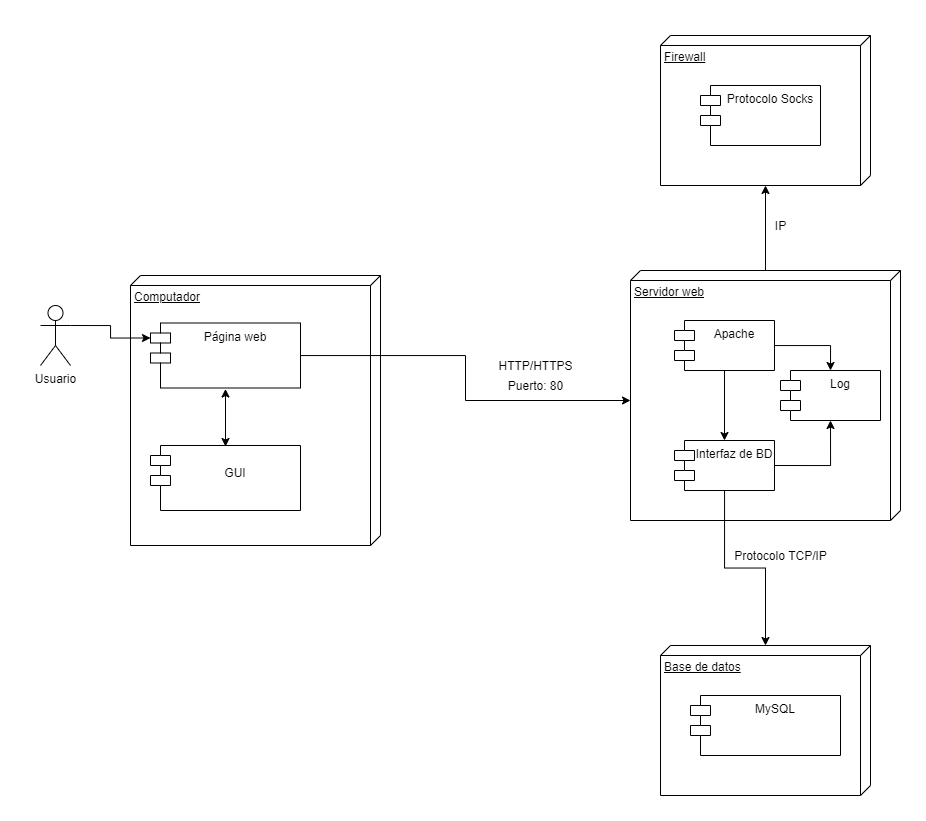

The diagram above was exported from draw.io. Its source (the exported page's mxGraphModel, read from the mxfile embedded in the PNG):
<mxGraphModel dx="1021" dy="1713" grid="1" gridSize="10" guides="1" tooltips="1" connect="1" arrows="1" fold="1" page="1" pageScale="1" pageWidth="827" pageHeight="1169" math="0" shadow="0">
  <root>
    <mxCell id="0" />
    <mxCell id="1" parent="0" />
    <mxCell id="I1cRpHxpyBlrsQTK3uC1-2" value="Usuario" style="shape=umlActor;verticalLabelPosition=bottom;verticalAlign=top;html=1;" parent="1" vertex="1">
      <mxGeometry x="60" y="160" width="30" height="60" as="geometry" />
    </mxCell>
    <mxCell id="I1cRpHxpyBlrsQTK3uC1-4" value="Computador" style="verticalAlign=top;align=left;spacingTop=8;spacingLeft=2;spacingRight=12;shape=cube;size=10;direction=south;fontStyle=4;html=1;" parent="1" vertex="1">
      <mxGeometry x="150" y="130" width="250" height="270" as="geometry" />
    </mxCell>
    <mxCell id="I1cRpHxpyBlrsQTK3uC1-28" style="edgeStyle=orthogonalEdgeStyle;rounded=0;orthogonalLoop=1;jettySize=auto;html=1;entryX=0;entryY=0;entryDx=130;entryDy=270;entryPerimeter=0;startArrow=none;startFill=0;" parent="1" source="I1cRpHxpyBlrsQTK3uC1-5" target="I1cRpHxpyBlrsQTK3uC1-10" edge="1">
      <mxGeometry relative="1" as="geometry" />
    </mxCell>
    <mxCell id="I1cRpHxpyBlrsQTK3uC1-5" value="Página web" style="shape=module;align=left;spacingLeft=20;align=center;verticalAlign=top;" parent="1" vertex="1">
      <mxGeometry x="170" y="177.5" width="150" height="65" as="geometry" />
    </mxCell>
    <mxCell id="I1cRpHxpyBlrsQTK3uC1-9" value="" style="edgeStyle=orthogonalEdgeStyle;rounded=0;orthogonalLoop=1;jettySize=auto;html=1;entryX=0;entryY=0;entryDx=0;entryDy=15;entryPerimeter=0;exitX=1;exitY=0.3333333333333333;exitDx=0;exitDy=0;exitPerimeter=0;" parent="1" source="I1cRpHxpyBlrsQTK3uC1-2" target="I1cRpHxpyBlrsQTK3uC1-5" edge="1">
      <mxGeometry relative="1" as="geometry" />
    </mxCell>
    <mxCell id="I1cRpHxpyBlrsQTK3uC1-25" value="" style="edgeStyle=orthogonalEdgeStyle;rounded=0;orthogonalLoop=1;jettySize=auto;html=1;" parent="1" source="I1cRpHxpyBlrsQTK3uC1-10" target="I1cRpHxpyBlrsQTK3uC1-24" edge="1">
      <mxGeometry relative="1" as="geometry" />
    </mxCell>
    <mxCell id="I1cRpHxpyBlrsQTK3uC1-10" value="Servidor web&lt;br&gt;" style="verticalAlign=top;align=left;spacingTop=8;spacingLeft=2;spacingRight=12;shape=cube;size=10;direction=south;fontStyle=4;html=1;" parent="1" vertex="1">
      <mxGeometry x="650" y="125" width="270" height="250" as="geometry" />
    </mxCell>
    <mxCell id="I1cRpHxpyBlrsQTK3uC1-11" value="Base de datos" style="verticalAlign=top;align=left;spacingTop=8;spacingLeft=2;spacingRight=12;shape=cube;size=10;direction=south;fontStyle=4;html=1;" parent="1" vertex="1">
      <mxGeometry x="680" y="500" width="210" height="150" as="geometry" />
    </mxCell>
    <mxCell id="I1cRpHxpyBlrsQTK3uC1-12" value="MySQL" style="shape=module;align=left;spacingLeft=20;align=center;verticalAlign=top;" parent="1" vertex="1">
      <mxGeometry x="710" y="550" width="150" height="60" as="geometry" />
    </mxCell>
    <mxCell id="I1cRpHxpyBlrsQTK3uC1-16" value="&#10;GUI&#10;" style="shape=module;align=left;spacingLeft=20;align=center;verticalAlign=top;" parent="1" vertex="1">
      <mxGeometry x="170" y="300" width="150" height="65" as="geometry" />
    </mxCell>
    <mxCell id="I1cRpHxpyBlrsQTK3uC1-21" value="" style="edgeStyle=orthogonalEdgeStyle;rounded=0;orthogonalLoop=1;jettySize=auto;html=1;" parent="1" source="I1cRpHxpyBlrsQTK3uC1-18" target="I1cRpHxpyBlrsQTK3uC1-19" edge="1">
      <mxGeometry relative="1" as="geometry" />
    </mxCell>
    <mxCell id="I1cRpHxpyBlrsQTK3uC1-22" value="" style="edgeStyle=orthogonalEdgeStyle;rounded=0;orthogonalLoop=1;jettySize=auto;html=1;entryX=0.5;entryY=0;entryDx=0;entryDy=0;" parent="1" source="I1cRpHxpyBlrsQTK3uC1-18" target="I1cRpHxpyBlrsQTK3uC1-20" edge="1">
      <mxGeometry relative="1" as="geometry">
        <mxPoint x="850" y="225" as="targetPoint" />
      </mxGeometry>
    </mxCell>
    <mxCell id="I1cRpHxpyBlrsQTK3uC1-18" value="Apache" style="shape=module;align=left;spacingLeft=20;align=center;verticalAlign=top;" parent="1" vertex="1">
      <mxGeometry x="694" y="175" width="100" height="50" as="geometry" />
    </mxCell>
    <mxCell id="I1cRpHxpyBlrsQTK3uC1-23" style="edgeStyle=orthogonalEdgeStyle;rounded=0;orthogonalLoop=1;jettySize=auto;html=1;exitX=1;exitY=0.5;exitDx=0;exitDy=0;entryX=0.5;entryY=1;entryDx=0;entryDy=0;" parent="1" source="I1cRpHxpyBlrsQTK3uC1-19" target="I1cRpHxpyBlrsQTK3uC1-20" edge="1">
      <mxGeometry relative="1" as="geometry" />
    </mxCell>
    <mxCell id="I1cRpHxpyBlrsQTK3uC1-29" style="edgeStyle=orthogonalEdgeStyle;rounded=0;orthogonalLoop=1;jettySize=auto;html=1;startArrow=none;startFill=0;" parent="1" source="I1cRpHxpyBlrsQTK3uC1-19" target="I1cRpHxpyBlrsQTK3uC1-11" edge="1">
      <mxGeometry relative="1" as="geometry" />
    </mxCell>
    <mxCell id="I1cRpHxpyBlrsQTK3uC1-19" value="Interfaz de BD" style="shape=module;align=left;spacingLeft=20;align=center;verticalAlign=top;" parent="1" vertex="1">
      <mxGeometry x="694" y="295" width="100" height="50" as="geometry" />
    </mxCell>
    <mxCell id="I1cRpHxpyBlrsQTK3uC1-20" value="Log" style="shape=module;align=left;spacingLeft=20;align=center;verticalAlign=top;" parent="1" vertex="1">
      <mxGeometry x="800" y="225" width="100" height="50" as="geometry" />
    </mxCell>
    <mxCell id="I1cRpHxpyBlrsQTK3uC1-24" value="Firewall" style="verticalAlign=top;align=left;spacingTop=8;spacingLeft=2;spacingRight=12;shape=cube;size=10;direction=south;fontStyle=4;html=1;" parent="1" vertex="1">
      <mxGeometry x="680" y="-110" width="210" height="150" as="geometry" />
    </mxCell>
    <mxCell id="I1cRpHxpyBlrsQTK3uC1-27" value="" style="edgeStyle=orthogonalEdgeStyle;rounded=0;orthogonalLoop=1;jettySize=auto;html=1;startArrow=classic;startFill=1;" parent="1" edge="1">
      <mxGeometry relative="1" as="geometry">
        <mxPoint x="245" y="243.5" as="sourcePoint" />
        <mxPoint x="245" y="301" as="targetPoint" />
      </mxGeometry>
    </mxCell>
    <mxCell id="I1cRpHxpyBlrsQTK3uC1-17" value="Protocolo Socks" style="shape=module;align=left;spacingLeft=20;align=center;verticalAlign=top;" parent="1" vertex="1">
      <mxGeometry x="720" y="-60" width="120" height="60" as="geometry" />
    </mxCell>
    <mxCell id="YZG-n-Obc9nX1e8IqDQC-1" value="HTTP/HTTPS" style="text;html=1;align=center;verticalAlign=middle;resizable=0;points=[];autosize=1;strokeColor=none;" vertex="1" parent="1">
      <mxGeometry x="510" y="210" width="90" height="20" as="geometry" />
    </mxCell>
    <mxCell id="YZG-n-Obc9nX1e8IqDQC-2" value="Protocolo TCP/IP" style="text;html=1;align=center;verticalAlign=middle;resizable=0;points=[];autosize=1;strokeColor=none;" vertex="1" parent="1">
      <mxGeometry x="745" y="400" width="110" height="20" as="geometry" />
    </mxCell>
    <mxCell id="YZG-n-Obc9nX1e8IqDQC-3" value="IP" style="text;html=1;align=center;verticalAlign=middle;resizable=0;points=[];autosize=1;strokeColor=none;" vertex="1" parent="1">
      <mxGeometry x="785" y="70" width="30" height="20" as="geometry" />
    </mxCell>
    <mxCell id="YZG-n-Obc9nX1e8IqDQC-4" value="Puerto: 80" style="text;html=1;align=center;verticalAlign=middle;resizable=0;points=[];autosize=1;strokeColor=none;" vertex="1" parent="1">
      <mxGeometry x="520" y="230" width="70" height="20" as="geometry" />
    </mxCell>
  </root>
</mxGraphModel>